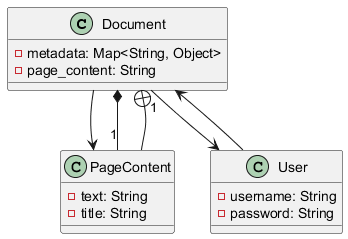

The diagram above was rendered by PlantUML. Its source (embedded in the PNG):
@startuml
class Document {
    - metadata: Map<String, Object>
    - page_content: String
}
class PageContent {
    - text: String
    - title: String
}

Document --> PageContent
PageContent "1" --* Document
Document "1" --> User

class User {
    - username: String
    - password: String
}

User --> Document
Document +-- PageContent

@enduml